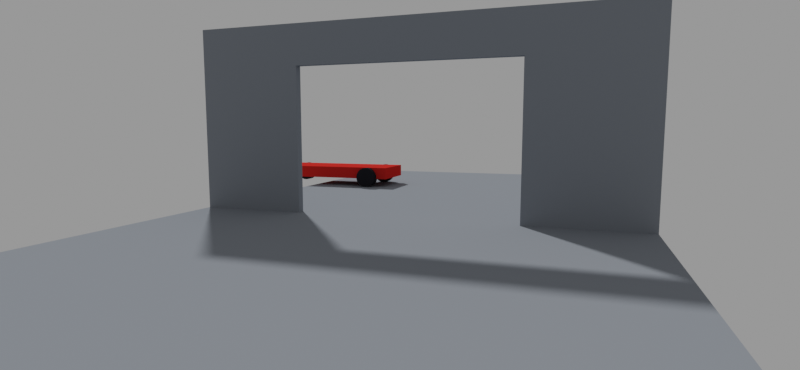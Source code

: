 # Source: garage-entrance.blend  (saved by Blender 4.2.68; exported with 4.5.12 LTS)
import bpy
from mathutils import Matrix  # noqa: F401  (used for matrix-valued properties, if any)

bpy.ops.wm.read_factory_settings(use_empty=True)
scene = bpy.context.scene
scene.name = 'entrance-back'

# ---- materials (node trees are filled in below, after node groups)
mat_proxy_team_red = bpy.data.materials.new('Proxy team red')
mat_proxy_team_red.diffuse_color = (0.6, 0.025, 0.02, 1.0)
mat_rubber = bpy.data.materials.new('Rubber')
mat_rubber.diffuse_color = (0.02, 0.02, 0.025, 1.0)
mat_concrete = bpy.data.materials.new('Concrete')
mat_concrete.diffuse_color = (0.22, 0.24, 0.27, 1.0)

# ---- material node trees

# ---- cameras
cam_entrance_lens_back = bpy.data.cameras.new('Entrance lens-back')
cam_entrance_lens_back.lens = 23.0

# ---- meshes
me_cube_006 = bpy.data.meshes.new('Cube.006')
me_cube_006.from_pydata([(-0.85, -2.4, -0.2), (-0.85, -2.4, 0.2), (-0.85, 2.4, -0.2), (-0.85, 2.4, 0.2), (0.85, -2.4, -0.2), (0.85, -2.4, 0.2), (0.85, 2.4, -0.2), (0.85, 2.4, 0.2)], [], [(0, 1, 3, 2), (2, 3, 7, 6), (6, 7, 5, 4), (4, 5, 1, 0), (2, 6, 4, 0), (7, 3, 1, 5)])
_uv = me_cube_006.uv_layers.new(name='UVMap')
_uv.uv.foreach_set('vector', [0.375, 0.0, 0.625, 0.0, 0.625, 0.25, 0.375, 0.25, 0.375, 0.25, 0.625, 0.25, 0.625, 0.5, 0.375, 0.5, 0.375, 0.5, 0.625, 0.5, 0.625, 0.75, 0.375, 0.75, 0.375, 0.75, 0.625, 0.75, 0.625, 1.0, 0.375, 1.0, 0.125, 0.5, 0.375, 0.5, 0.375, 0.75, 0.125, 0.75, 0.625, 0.5, 0.875, 0.5, 0.875, 0.75, 0.625, 0.75])
me_cube_006.materials.append(mat_proxy_team_red)
me_cube_006.update()
me_cube_007 = bpy.data.meshes.new('Cube.007')
me_cube_007.from_pydata([(-0.25, -0.55, -0.125), (-0.25, -0.55, 0.125), (-0.25, 0.55, -0.125), (-0.25, 0.55, 0.125), (0.25, -0.55, -0.125), (0.25, -0.55, 0.125), (0.25, 0.55, -0.125), (0.25, 0.55, 0.125)], [], [(0, 1, 3, 2), (2, 3, 7, 6), (6, 7, 5, 4), (4, 5, 1, 0), (2, 6, 4, 0), (7, 3, 1, 5)])
_uv = me_cube_007.uv_layers.new(name='UVMap')
_uv.uv.foreach_set('vector', [0.375, 0.0, 0.625, 0.0, 0.625, 0.25, 0.375, 0.25, 0.375, 0.25, 0.625, 0.25, 0.625, 0.5, 0.375, 0.5, 0.375, 0.5, 0.625, 0.5, 0.625, 0.75, 0.375, 0.75, 0.375, 0.75, 0.625, 0.75, 0.625, 1.0, 0.375, 1.0, 0.125, 0.5, 0.375, 0.5, 0.375, 0.75, 0.125, 0.75, 0.625, 0.5, 0.875, 0.5, 0.875, 0.75, 0.625, 0.75])
me_cube_007.materials.append(mat_proxy_team_red)
me_cube_007.update()
me_cylinder_004 = bpy.data.meshes.new('Cylinder.004')
me_cylinder_004.from_pydata([(-0.16, 0.3416, 6.994e-09), (0.16, 0.3416, -6.994e-09), (-0.16, 0.3351, -0.06665), (0.16, 0.3351, -0.06665), (-0.16, 0.3156, -0.1307), (0.16, 0.3156, -0.1307), (-0.16, 0.2841, -0.1898), (0.16, 0.2841, -0.1898), (-0.16, 0.2416, -0.2416), (0.16, 0.2416, -0.2416), (-0.16, 0.1898, -0.2841), (0.16, 0.1898, -0.2841), (-0.16, 0.1307, -0.3156), (0.16, 0.1307, -0.3156), (-0.16, 0.06665, -0.3351), (0.16, 0.06665, -0.3351), (-0.16, 0.0, -0.3416), (0.16, 0.0, -0.3416), (-0.16, -0.06665, -0.3351), (0.16, -0.06665, -0.3351), (-0.16, -0.1307, -0.3156), (0.16, -0.1307, -0.3156), (-0.16, -0.1898, -0.2841), (0.16, -0.1898, -0.2841), (-0.16, -0.2416, -0.2416), (0.16, -0.2416, -0.2416), (-0.16, -0.2841, -0.1898), (0.16, -0.2841, -0.1898), (-0.16, -0.3156, -0.1307), (0.16, -0.3156, -0.1307), (-0.16, -0.3351, -0.06665), (0.16, -0.3351, -0.06665), (-0.16, -0.3416, 6.994e-09), (0.16, -0.3416, -6.994e-09), (-0.16, -0.3351, 0.06665), (0.16, -0.3351, 0.06665), (-0.16, -0.3156, 0.1307), (0.16, -0.3156, 0.1307), (-0.16, -0.2841, 0.1898), (0.16, -0.2841, 0.1898), (-0.16, -0.2416, 0.2416), (0.16, -0.2416, 0.2416), (-0.16, -0.1898, 0.2841), (0.16, -0.1898, 0.2841), (-0.16, -0.1307, 0.3156), (0.16, -0.1307, 0.3156), (-0.16, -0.06665, 0.3351), (0.16, -0.06665, 0.3351), (-0.16, 0.0, 0.3416), (0.16, 0.0, 0.3416), (-0.16, 0.06665, 0.3351), (0.16, 0.06665, 0.3351), (-0.16, 0.1307, 0.3156), (0.16, 0.1307, 0.3156), (-0.16, 0.1898, 0.2841), (0.16, 0.1898, 0.2841), (-0.16, 0.2416, 0.2416), (0.16, 0.2416, 0.2416), (-0.16, 0.2841, 0.1898), (0.16, 0.2841, 0.1898), (-0.16, 0.3156, 0.1307), (0.16, 0.3156, 0.1307), (-0.16, 0.3351, 0.06665), (0.16, 0.3351, 0.06665)], [], [(0, 1, 3, 2), (2, 3, 5, 4), (4, 5, 7, 6), (6, 7, 9, 8), (8, 9, 11, 10), (10, 11, 13, 12), (12, 13, 15, 14), (14, 15, 17, 16), (16, 17, 19, 18), (18, 19, 21, 20), (20, 21, 23, 22), (22, 23, 25, 24), (24, 25, 27, 26), (26, 27, 29, 28), (28, 29, 31, 30), (30, 31, 33, 32), (32, 33, 35, 34), (34, 35, 37, 36), (36, 37, 39, 38), (38, 39, 41, 40), (40, 41, 43, 42), (42, 43, 45, 44), (44, 45, 47, 46), (46, 47, 49, 48), (48, 49, 51, 50), (50, 51, 53, 52), (52, 53, 55, 54), (54, 55, 57, 56), (56, 57, 59, 58), (58, 59, 61, 60), (3, 1, 63, 61, 59, 57, 55, 53, 51, 49, 47, 45, 43, 41, 39, 37, 35, 33, 31, 29, 27, 25, 23, 21, 19, 17, 15, 13, 11, 9, 7, 5), (60, 61, 63, 62), (62, 63, 1, 0), (0, 2, 4, 6, 8, 10, 12, 14, 16, 18, 20, 22, 24, 26, 28, 30, 32, 34, 36, 38, 40, 42, 44, 46, 48, 50, 52, 54, 56, 58, 60, 62)])
_uv = me_cylinder_004.uv_layers.new(name='UVMap')
_uv.uv.foreach_set('vector', [1.0, 0.5, 1.0, 1.0, 0.9688, 1.0, 0.9688, 0.5, 0.9688, 0.5, 0.9688, 1.0, 0.9375, 1.0, 0.9375, 0.5, 0.9375, 0.5, 0.9375, 1.0, 0.9062, 1.0, 0.9062, 0.5, 0.9062, 0.5, 0.9062, 1.0, 0.875, 1.0, 0.875, 0.5, 0.875, 0.5, 0.875, 1.0, 0.8438, 1.0, 0.8438, 0.5, 0.8438, 0.5, 0.8438, 1.0, 0.8125, 1.0, 0.8125, 0.5, 0.8125, 0.5, 0.8125, 1.0, 0.7812, 1.0, 0.7812, 0.5, 0.7812, 0.5, 0.7812, 1.0, 0.75, 1.0, 0.75, 0.5, 0.75, 0.5, 0.75, 1.0, 0.7188, 1.0, 0.7188, 0.5, 0.7188, 0.5, 0.7188, 1.0, 0.6875, 1.0, 0.6875, 0.5, 0.6875, 0.5, 0.6875, 1.0, 0.6562, 1.0, 0.6562, 0.5, 0.6562, 0.5, 0.6562, 1.0, 0.625, 1.0, 0.625, 0.5, 0.625, 0.5, 0.625, 1.0, 0.5938, 1.0, 0.5938, 0.5, 0.5938, 0.5, 0.5938, 1.0, 0.5625, 1.0, 0.5625, 0.5, 0.5625, 0.5, 0.5625, 1.0, 0.5312, 1.0, 0.5312, 0.5, 0.5312, 0.5, 0.5312, 1.0, 0.5, 1.0, 0.5, 0.5, 0.5, 0.5, 0.5, 1.0, 0.4688, 1.0, 0.4688, 0.5, 0.4688, 0.5, 0.4688, 1.0, 0.4375, 1.0, 0.4375, 0.5, 0.4375, 0.5, 0.4375, 1.0, 0.4062, 1.0, 0.4062, 0.5, 0.4062, 0.5, 0.4062, 1.0, 0.375, 1.0, 0.375, 0.5, 0.375, 0.5, 0.375, 1.0, 0.3438, 1.0, 0.3438, 0.5, 0.3438, 0.5, 0.3438, 1.0, 0.3125, 1.0, 0.3125, 0.5, 0.3125, 0.5, 0.3125, 1.0, 0.2812, 1.0, 0.2812, 0.5, 0.2812, 0.5, 0.2812, 1.0, 0.25, 1.0, 0.25, 0.5, 0.25, 0.5, 0.25, 1.0, 0.2188, 1.0, 0.2188, 0.5, 0.2188, 0.5, 0.2188, 1.0, 0.1875, 1.0, 0.1875, 0.5, 0.1875, 0.5, 0.1875, 1.0, 0.1562, 1.0, 0.1562, 0.5, 0.1562, 0.5, 0.1562, 1.0, 0.125, 1.0, 0.125, 0.5, 0.125, 0.5, 0.125, 1.0, 0.09375, 1.0, 0.09375, 0.5, 0.09375, 0.5, 0.09375, 1.0, 0.0625, 1.0, 0.0625, 0.5, 0.2968, 0.4854, 0.25, 0.49, 0.2032, 0.4854, 0.1582, 0.4717, 0.1167, 0.4496, 0.08029, 0.4197, 0.05045, 0.3833, 0.02827, 0.3418, 0.01461, 0.2968, 0.01, 0.25, 0.01461, 0.2032, 0.02827, 0.1582, 0.05045, 0.1167, 0.08029, 0.08029, 0.1167, 0.05045, 0.1582, 0.02827, 0.2032, 0.01461, 0.25, 0.01, 0.2968, 0.01461, 0.3418, 0.02827, 0.3833, 0.05045, 0.4197, 0.08029, 0.4496, 0.1167, 0.4717, 0.1582, 0.4854, 0.2032, 0.49, 0.25, 0.4854, 0.2968, 0.4717, 0.3418, 0.4496, 0.3833, 0.4197, 0.4197, 0.3833, 0.4496, 0.3418, 0.4717, 0.0625, 0.5, 0.0625, 1.0, 0.03125, 1.0, 0.03125, 0.5, 0.03125, 0.5, 0.03125, 1.0, 0.0, 1.0, 0.0, 0.5, 0.75, 0.49, 0.7968, 0.4854, 0.8418, 0.4717, 0.8833, 0.4496, 0.9197, 0.4197, 0.9496, 0.3833, 0.9717, 0.3418, 0.9854, 0.2968, 0.99, 0.25, 0.9854, 0.2032, 0.9717, 0.1582, 0.9496, 0.1167, 0.9197, 0.08029, 0.8833, 0.05045, 0.8418, 0.02827, 0.7968, 0.01461, 0.75, 0.01, 0.7032, 0.01461, 0.6582, 0.02827, 0.6167, 0.05045, 0.5803, 0.08029, 0.5504, 0.1167, 0.5283, 0.1582, 0.5146, 0.2032, 0.51, 0.25, 0.5146, 0.2968, 0.5283, 0.3418, 0.5504, 0.3833, 0.5803, 0.4197, 0.6167, 0.4496, 0.6582, 0.4717, 0.7032, 0.4854])
me_cylinder_004.materials.append(mat_rubber)
me_cylinder_004.update()
me_cylinder_005 = bpy.data.meshes.new('Cylinder.005')
me_cylinder_005.from_pydata([(-0.16, 0.3416, 6.994e-09), (0.16, 0.3416, -6.994e-09), (-0.16, 0.3351, -0.06665), (0.16, 0.3351, -0.06665), (-0.16, 0.3156, -0.1307), (0.16, 0.3156, -0.1307), (-0.16, 0.2841, -0.1898), (0.16, 0.2841, -0.1898), (-0.16, 0.2416, -0.2416), (0.16, 0.2416, -0.2416), (-0.16, 0.1898, -0.2841), (0.16, 0.1898, -0.2841), (-0.16, 0.1307, -0.3156), (0.16, 0.1307, -0.3156), (-0.16, 0.06665, -0.3351), (0.16, 0.06665, -0.3351), (-0.16, 0.0, -0.3416), (0.16, 0.0, -0.3416), (-0.16, -0.06665, -0.3351), (0.16, -0.06665, -0.3351), (-0.16, -0.1307, -0.3156), (0.16, -0.1307, -0.3156), (-0.16, -0.1898, -0.2841), (0.16, -0.1898, -0.2841), (-0.16, -0.2416, -0.2416), (0.16, -0.2416, -0.2416), (-0.16, -0.2841, -0.1898), (0.16, -0.2841, -0.1898), (-0.16, -0.3156, -0.1307), (0.16, -0.3156, -0.1307), (-0.16, -0.3351, -0.06665), (0.16, -0.3351, -0.06665), (-0.16, -0.3416, 6.994e-09), (0.16, -0.3416, -6.994e-09), (-0.16, -0.3351, 0.06665), (0.16, -0.3351, 0.06665), (-0.16, -0.3156, 0.1307), (0.16, -0.3156, 0.1307), (-0.16, -0.2841, 0.1898), (0.16, -0.2841, 0.1898), (-0.16, -0.2416, 0.2416), (0.16, -0.2416, 0.2416), (-0.16, -0.1898, 0.2841), (0.16, -0.1898, 0.2841), (-0.16, -0.1307, 0.3156), (0.16, -0.1307, 0.3156), (-0.16, -0.06665, 0.3351), (0.16, -0.06665, 0.3351), (-0.16, 0.0, 0.3416), (0.16, 0.0, 0.3416), (-0.16, 0.06665, 0.3351), (0.16, 0.06665, 0.3351), (-0.16, 0.1307, 0.3156), (0.16, 0.1307, 0.3156), (-0.16, 0.1898, 0.2841), (0.16, 0.1898, 0.2841), (-0.16, 0.2416, 0.2416), (0.16, 0.2416, 0.2416), (-0.16, 0.2841, 0.1898), (0.16, 0.2841, 0.1898), (-0.16, 0.3156, 0.1307), (0.16, 0.3156, 0.1307), (-0.16, 0.3351, 0.06665), (0.16, 0.3351, 0.06665)], [], [(0, 1, 3, 2), (2, 3, 5, 4), (4, 5, 7, 6), (6, 7, 9, 8), (8, 9, 11, 10), (10, 11, 13, 12), (12, 13, 15, 14), (14, 15, 17, 16), (16, 17, 19, 18), (18, 19, 21, 20), (20, 21, 23, 22), (22, 23, 25, 24), (24, 25, 27, 26), (26, 27, 29, 28), (28, 29, 31, 30), (30, 31, 33, 32), (32, 33, 35, 34), (34, 35, 37, 36), (36, 37, 39, 38), (38, 39, 41, 40), (40, 41, 43, 42), (42, 43, 45, 44), (44, 45, 47, 46), (46, 47, 49, 48), (48, 49, 51, 50), (50, 51, 53, 52), (52, 53, 55, 54), (54, 55, 57, 56), (56, 57, 59, 58), (58, 59, 61, 60), (3, 1, 63, 61, 59, 57, 55, 53, 51, 49, 47, 45, 43, 41, 39, 37, 35, 33, 31, 29, 27, 25, 23, 21, 19, 17, 15, 13, 11, 9, 7, 5), (60, 61, 63, 62), (62, 63, 1, 0), (0, 2, 4, 6, 8, 10, 12, 14, 16, 18, 20, 22, 24, 26, 28, 30, 32, 34, 36, 38, 40, 42, 44, 46, 48, 50, 52, 54, 56, 58, 60, 62)])
_uv = me_cylinder_005.uv_layers.new(name='UVMap')
_uv.uv.foreach_set('vector', [1.0, 0.5, 1.0, 1.0, 0.9688, 1.0, 0.9688, 0.5, 0.9688, 0.5, 0.9688, 1.0, 0.9375, 1.0, 0.9375, 0.5, 0.9375, 0.5, 0.9375, 1.0, 0.9062, 1.0, 0.9062, 0.5, 0.9062, 0.5, 0.9062, 1.0, 0.875, 1.0, 0.875, 0.5, 0.875, 0.5, 0.875, 1.0, 0.8438, 1.0, 0.8438, 0.5, 0.8438, 0.5, 0.8438, 1.0, 0.8125, 1.0, 0.8125, 0.5, 0.8125, 0.5, 0.8125, 1.0, 0.7812, 1.0, 0.7812, 0.5, 0.7812, 0.5, 0.7812, 1.0, 0.75, 1.0, 0.75, 0.5, 0.75, 0.5, 0.75, 1.0, 0.7188, 1.0, 0.7188, 0.5, 0.7188, 0.5, 0.7188, 1.0, 0.6875, 1.0, 0.6875, 0.5, 0.6875, 0.5, 0.6875, 1.0, 0.6562, 1.0, 0.6562, 0.5, 0.6562, 0.5, 0.6562, 1.0, 0.625, 1.0, 0.625, 0.5, 0.625, 0.5, 0.625, 1.0, 0.5938, 1.0, 0.5938, 0.5, 0.5938, 0.5, 0.5938, 1.0, 0.5625, 1.0, 0.5625, 0.5, 0.5625, 0.5, 0.5625, 1.0, 0.5312, 1.0, 0.5312, 0.5, 0.5312, 0.5, 0.5312, 1.0, 0.5, 1.0, 0.5, 0.5, 0.5, 0.5, 0.5, 1.0, 0.4688, 1.0, 0.4688, 0.5, 0.4688, 0.5, 0.4688, 1.0, 0.4375, 1.0, 0.4375, 0.5, 0.4375, 0.5, 0.4375, 1.0, 0.4062, 1.0, 0.4062, 0.5, 0.4062, 0.5, 0.4062, 1.0, 0.375, 1.0, 0.375, 0.5, 0.375, 0.5, 0.375, 1.0, 0.3438, 1.0, 0.3438, 0.5, 0.3438, 0.5, 0.3438, 1.0, 0.3125, 1.0, 0.3125, 0.5, 0.3125, 0.5, 0.3125, 1.0, 0.2812, 1.0, 0.2812, 0.5, 0.2812, 0.5, 0.2812, 1.0, 0.25, 1.0, 0.25, 0.5, 0.25, 0.5, 0.25, 1.0, 0.2188, 1.0, 0.2188, 0.5, 0.2188, 0.5, 0.2188, 1.0, 0.1875, 1.0, 0.1875, 0.5, 0.1875, 0.5, 0.1875, 1.0, 0.1562, 1.0, 0.1562, 0.5, 0.1562, 0.5, 0.1562, 1.0, 0.125, 1.0, 0.125, 0.5, 0.125, 0.5, 0.125, 1.0, 0.09375, 1.0, 0.09375, 0.5, 0.09375, 0.5, 0.09375, 1.0, 0.0625, 1.0, 0.0625, 0.5, 0.2968, 0.4854, 0.25, 0.49, 0.2032, 0.4854, 0.1582, 0.4717, 0.1167, 0.4496, 0.08029, 0.4197, 0.05045, 0.3833, 0.02827, 0.3418, 0.01461, 0.2968, 0.01, 0.25, 0.01461, 0.2032, 0.02827, 0.1582, 0.05045, 0.1167, 0.08029, 0.08029, 0.1167, 0.05045, 0.1582, 0.02827, 0.2032, 0.01461, 0.25, 0.01, 0.2968, 0.01461, 0.3418, 0.02827, 0.3833, 0.05045, 0.4197, 0.08029, 0.4496, 0.1167, 0.4717, 0.1582, 0.4854, 0.2032, 0.49, 0.25, 0.4854, 0.2968, 0.4717, 0.3418, 0.4496, 0.3833, 0.4197, 0.4197, 0.3833, 0.4496, 0.3418, 0.4717, 0.0625, 0.5, 0.0625, 1.0, 0.03125, 1.0, 0.03125, 0.5, 0.03125, 0.5, 0.03125, 1.0, 0.0, 1.0, 0.0, 0.5, 0.75, 0.49, 0.7968, 0.4854, 0.8418, 0.4717, 0.8833, 0.4496, 0.9197, 0.4197, 0.9496, 0.3833, 0.9717, 0.3418, 0.9854, 0.2968, 0.99, 0.25, 0.9854, 0.2032, 0.9717, 0.1582, 0.9496, 0.1167, 0.9197, 0.08029, 0.8833, 0.05045, 0.8418, 0.02827, 0.7968, 0.01461, 0.75, 0.01, 0.7032, 0.01461, 0.6582, 0.02827, 0.6167, 0.05045, 0.5803, 0.08029, 0.5504, 0.1167, 0.5283, 0.1582, 0.5146, 0.2032, 0.51, 0.25, 0.5146, 0.2968, 0.5283, 0.3418, 0.5504, 0.3833, 0.5803, 0.4197, 0.6167, 0.4496, 0.6582, 0.4717, 0.7032, 0.4854])
me_cylinder_005.materials.append(mat_rubber)
me_cylinder_005.update()
me_cylinder_006 = bpy.data.meshes.new('Cylinder.006')
me_cylinder_006.from_pydata([(-0.16, 0.3416, 6.994e-09), (0.16, 0.3416, -6.994e-09), (-0.16, 0.3351, -0.06665), (0.16, 0.3351, -0.06665), (-0.16, 0.3156, -0.1307), (0.16, 0.3156, -0.1307), (-0.16, 0.2841, -0.1898), (0.16, 0.2841, -0.1898), (-0.16, 0.2416, -0.2416), (0.16, 0.2416, -0.2416), (-0.16, 0.1898, -0.2841), (0.16, 0.1898, -0.2841), (-0.16, 0.1307, -0.3156), (0.16, 0.1307, -0.3156), (-0.16, 0.06665, -0.3351), (0.16, 0.06665, -0.3351), (-0.16, 0.0, -0.3416), (0.16, 0.0, -0.3416), (-0.16, -0.06665, -0.3351), (0.16, -0.06665, -0.3351), (-0.16, -0.1307, -0.3156), (0.16, -0.1307, -0.3156), (-0.16, -0.1898, -0.2841), (0.16, -0.1898, -0.2841), (-0.16, -0.2416, -0.2416), (0.16, -0.2416, -0.2416), (-0.16, -0.2841, -0.1898), (0.16, -0.2841, -0.1898), (-0.16, -0.3156, -0.1307), (0.16, -0.3156, -0.1307), (-0.16, -0.3351, -0.06665), (0.16, -0.3351, -0.06665), (-0.16, -0.3416, 6.994e-09), (0.16, -0.3416, -6.994e-09), (-0.16, -0.3351, 0.06665), (0.16, -0.3351, 0.06665), (-0.16, -0.3156, 0.1307), (0.16, -0.3156, 0.1307), (-0.16, -0.2841, 0.1898), (0.16, -0.2841, 0.1898), (-0.16, -0.2416, 0.2416), (0.16, -0.2416, 0.2416), (-0.16, -0.1898, 0.2841), (0.16, -0.1898, 0.2841), (-0.16, -0.1307, 0.3156), (0.16, -0.1307, 0.3156), (-0.16, -0.06665, 0.3351), (0.16, -0.06665, 0.3351), (-0.16, 0.0, 0.3416), (0.16, 0.0, 0.3416), (-0.16, 0.06665, 0.3351), (0.16, 0.06665, 0.3351), (-0.16, 0.1307, 0.3156), (0.16, 0.1307, 0.3156), (-0.16, 0.1898, 0.2841), (0.16, 0.1898, 0.2841), (-0.16, 0.2416, 0.2416), (0.16, 0.2416, 0.2416), (-0.16, 0.2841, 0.1898), (0.16, 0.2841, 0.1898), (-0.16, 0.3156, 0.1307), (0.16, 0.3156, 0.1307), (-0.16, 0.3351, 0.06665), (0.16, 0.3351, 0.06665)], [], [(0, 1, 3, 2), (2, 3, 5, 4), (4, 5, 7, 6), (6, 7, 9, 8), (8, 9, 11, 10), (10, 11, 13, 12), (12, 13, 15, 14), (14, 15, 17, 16), (16, 17, 19, 18), (18, 19, 21, 20), (20, 21, 23, 22), (22, 23, 25, 24), (24, 25, 27, 26), (26, 27, 29, 28), (28, 29, 31, 30), (30, 31, 33, 32), (32, 33, 35, 34), (34, 35, 37, 36), (36, 37, 39, 38), (38, 39, 41, 40), (40, 41, 43, 42), (42, 43, 45, 44), (44, 45, 47, 46), (46, 47, 49, 48), (48, 49, 51, 50), (50, 51, 53, 52), (52, 53, 55, 54), (54, 55, 57, 56), (56, 57, 59, 58), (58, 59, 61, 60), (3, 1, 63, 61, 59, 57, 55, 53, 51, 49, 47, 45, 43, 41, 39, 37, 35, 33, 31, 29, 27, 25, 23, 21, 19, 17, 15, 13, 11, 9, 7, 5), (60, 61, 63, 62), (62, 63, 1, 0), (0, 2, 4, 6, 8, 10, 12, 14, 16, 18, 20, 22, 24, 26, 28, 30, 32, 34, 36, 38, 40, 42, 44, 46, 48, 50, 52, 54, 56, 58, 60, 62)])
_uv = me_cylinder_006.uv_layers.new(name='UVMap')
_uv.uv.foreach_set('vector', [1.0, 0.5, 1.0, 1.0, 0.9688, 1.0, 0.9688, 0.5, 0.9688, 0.5, 0.9688, 1.0, 0.9375, 1.0, 0.9375, 0.5, 0.9375, 0.5, 0.9375, 1.0, 0.9062, 1.0, 0.9062, 0.5, 0.9062, 0.5, 0.9062, 1.0, 0.875, 1.0, 0.875, 0.5, 0.875, 0.5, 0.875, 1.0, 0.8438, 1.0, 0.8438, 0.5, 0.8438, 0.5, 0.8438, 1.0, 0.8125, 1.0, 0.8125, 0.5, 0.8125, 0.5, 0.8125, 1.0, 0.7812, 1.0, 0.7812, 0.5, 0.7812, 0.5, 0.7812, 1.0, 0.75, 1.0, 0.75, 0.5, 0.75, 0.5, 0.75, 1.0, 0.7188, 1.0, 0.7188, 0.5, 0.7188, 0.5, 0.7188, 1.0, 0.6875, 1.0, 0.6875, 0.5, 0.6875, 0.5, 0.6875, 1.0, 0.6562, 1.0, 0.6562, 0.5, 0.6562, 0.5, 0.6562, 1.0, 0.625, 1.0, 0.625, 0.5, 0.625, 0.5, 0.625, 1.0, 0.5938, 1.0, 0.5938, 0.5, 0.5938, 0.5, 0.5938, 1.0, 0.5625, 1.0, 0.5625, 0.5, 0.5625, 0.5, 0.5625, 1.0, 0.5312, 1.0, 0.5312, 0.5, 0.5312, 0.5, 0.5312, 1.0, 0.5, 1.0, 0.5, 0.5, 0.5, 0.5, 0.5, 1.0, 0.4688, 1.0, 0.4688, 0.5, 0.4688, 0.5, 0.4688, 1.0, 0.4375, 1.0, 0.4375, 0.5, 0.4375, 0.5, 0.4375, 1.0, 0.4062, 1.0, 0.4062, 0.5, 0.4062, 0.5, 0.4062, 1.0, 0.375, 1.0, 0.375, 0.5, 0.375, 0.5, 0.375, 1.0, 0.3438, 1.0, 0.3438, 0.5, 0.3438, 0.5, 0.3438, 1.0, 0.3125, 1.0, 0.3125, 0.5, 0.3125, 0.5, 0.3125, 1.0, 0.2812, 1.0, 0.2812, 0.5, 0.2812, 0.5, 0.2812, 1.0, 0.25, 1.0, 0.25, 0.5, 0.25, 0.5, 0.25, 1.0, 0.2188, 1.0, 0.2188, 0.5, 0.2188, 0.5, 0.2188, 1.0, 0.1875, 1.0, 0.1875, 0.5, 0.1875, 0.5, 0.1875, 1.0, 0.1562, 1.0, 0.1562, 0.5, 0.1562, 0.5, 0.1562, 1.0, 0.125, 1.0, 0.125, 0.5, 0.125, 0.5, 0.125, 1.0, 0.09375, 1.0, 0.09375, 0.5, 0.09375, 0.5, 0.09375, 1.0, 0.0625, 1.0, 0.0625, 0.5, 0.2968, 0.4854, 0.25, 0.49, 0.2032, 0.4854, 0.1582, 0.4717, 0.1167, 0.4496, 0.08029, 0.4197, 0.05045, 0.3833, 0.02827, 0.3418, 0.01461, 0.2968, 0.01, 0.25, 0.01461, 0.2032, 0.02827, 0.1582, 0.05045, 0.1167, 0.08029, 0.08029, 0.1167, 0.05045, 0.1582, 0.02827, 0.2032, 0.01461, 0.25, 0.01, 0.2968, 0.01461, 0.3418, 0.02827, 0.3833, 0.05045, 0.4197, 0.08029, 0.4496, 0.1167, 0.4717, 0.1582, 0.4854, 0.2032, 0.49, 0.25, 0.4854, 0.2968, 0.4717, 0.3418, 0.4496, 0.3833, 0.4197, 0.4197, 0.3833, 0.4496, 0.3418, 0.4717, 0.0625, 0.5, 0.0625, 1.0, 0.03125, 1.0, 0.03125, 0.5, 0.03125, 0.5, 0.03125, 1.0, 0.0, 1.0, 0.0, 0.5, 0.75, 0.49, 0.7968, 0.4854, 0.8418, 0.4717, 0.8833, 0.4496, 0.9197, 0.4197, 0.9496, 0.3833, 0.9717, 0.3418, 0.9854, 0.2968, 0.99, 0.25, 0.9854, 0.2032, 0.9717, 0.1582, 0.9496, 0.1167, 0.9197, 0.08029, 0.8833, 0.05045, 0.8418, 0.02827, 0.7968, 0.01461, 0.75, 0.01, 0.7032, 0.01461, 0.6582, 0.02827, 0.6167, 0.05045, 0.5803, 0.08029, 0.5504, 0.1167, 0.5283, 0.1582, 0.5146, 0.2032, 0.51, 0.25, 0.5146, 0.2968, 0.5283, 0.3418, 0.5504, 0.3833, 0.5803, 0.4197, 0.6167, 0.4496, 0.6582, 0.4717, 0.7032, 0.4854])
me_cylinder_006.materials.append(mat_rubber)
me_cylinder_006.update()
me_cylinder_007 = bpy.data.meshes.new('Cylinder.007')
me_cylinder_007.from_pydata([(-0.16, 0.3416, 6.994e-09), (0.16, 0.3416, -6.994e-09), (-0.16, 0.3351, -0.06665), (0.16, 0.3351, -0.06665), (-0.16, 0.3156, -0.1307), (0.16, 0.3156, -0.1307), (-0.16, 0.2841, -0.1898), (0.16, 0.2841, -0.1898), (-0.16, 0.2416, -0.2416), (0.16, 0.2416, -0.2416), (-0.16, 0.1898, -0.2841), (0.16, 0.1898, -0.2841), (-0.16, 0.1307, -0.3156), (0.16, 0.1307, -0.3156), (-0.16, 0.06665, -0.3351), (0.16, 0.06665, -0.3351), (-0.16, 0.0, -0.3416), (0.16, 0.0, -0.3416), (-0.16, -0.06665, -0.3351), (0.16, -0.06665, -0.3351), (-0.16, -0.1307, -0.3156), (0.16, -0.1307, -0.3156), (-0.16, -0.1898, -0.2841), (0.16, -0.1898, -0.2841), (-0.16, -0.2416, -0.2416), (0.16, -0.2416, -0.2416), (-0.16, -0.2841, -0.1898), (0.16, -0.2841, -0.1898), (-0.16, -0.3156, -0.1307), (0.16, -0.3156, -0.1307), (-0.16, -0.3351, -0.06665), (0.16, -0.3351, -0.06665), (-0.16, -0.3416, 6.994e-09), (0.16, -0.3416, -6.994e-09), (-0.16, -0.3351, 0.06665), (0.16, -0.3351, 0.06665), (-0.16, -0.3156, 0.1307), (0.16, -0.3156, 0.1307), (-0.16, -0.2841, 0.1898), (0.16, -0.2841, 0.1898), (-0.16, -0.2416, 0.2416), (0.16, -0.2416, 0.2416), (-0.16, -0.1898, 0.2841), (0.16, -0.1898, 0.2841), (-0.16, -0.1307, 0.3156), (0.16, -0.1307, 0.3156), (-0.16, -0.06665, 0.3351), (0.16, -0.06665, 0.3351), (-0.16, 0.0, 0.3416), (0.16, 0.0, 0.3416), (-0.16, 0.06665, 0.3351), (0.16, 0.06665, 0.3351), (-0.16, 0.1307, 0.3156), (0.16, 0.1307, 0.3156), (-0.16, 0.1898, 0.2841), (0.16, 0.1898, 0.2841), (-0.16, 0.2416, 0.2416), (0.16, 0.2416, 0.2416), (-0.16, 0.2841, 0.1898), (0.16, 0.2841, 0.1898), (-0.16, 0.3156, 0.1307), (0.16, 0.3156, 0.1307), (-0.16, 0.3351, 0.06665), (0.16, 0.3351, 0.06665)], [], [(0, 1, 3, 2), (2, 3, 5, 4), (4, 5, 7, 6), (6, 7, 9, 8), (8, 9, 11, 10), (10, 11, 13, 12), (12, 13, 15, 14), (14, 15, 17, 16), (16, 17, 19, 18), (18, 19, 21, 20), (20, 21, 23, 22), (22, 23, 25, 24), (24, 25, 27, 26), (26, 27, 29, 28), (28, 29, 31, 30), (30, 31, 33, 32), (32, 33, 35, 34), (34, 35, 37, 36), (36, 37, 39, 38), (38, 39, 41, 40), (40, 41, 43, 42), (42, 43, 45, 44), (44, 45, 47, 46), (46, 47, 49, 48), (48, 49, 51, 50), (50, 51, 53, 52), (52, 53, 55, 54), (54, 55, 57, 56), (56, 57, 59, 58), (58, 59, 61, 60), (3, 1, 63, 61, 59, 57, 55, 53, 51, 49, 47, 45, 43, 41, 39, 37, 35, 33, 31, 29, 27, 25, 23, 21, 19, 17, 15, 13, 11, 9, 7, 5), (60, 61, 63, 62), (62, 63, 1, 0), (0, 2, 4, 6, 8, 10, 12, 14, 16, 18, 20, 22, 24, 26, 28, 30, 32, 34, 36, 38, 40, 42, 44, 46, 48, 50, 52, 54, 56, 58, 60, 62)])
_uv = me_cylinder_007.uv_layers.new(name='UVMap')
_uv.uv.foreach_set('vector', [1.0, 0.5, 1.0, 1.0, 0.9688, 1.0, 0.9688, 0.5, 0.9688, 0.5, 0.9688, 1.0, 0.9375, 1.0, 0.9375, 0.5, 0.9375, 0.5, 0.9375, 1.0, 0.9062, 1.0, 0.9062, 0.5, 0.9062, 0.5, 0.9062, 1.0, 0.875, 1.0, 0.875, 0.5, 0.875, 0.5, 0.875, 1.0, 0.8438, 1.0, 0.8438, 0.5, 0.8438, 0.5, 0.8438, 1.0, 0.8125, 1.0, 0.8125, 0.5, 0.8125, 0.5, 0.8125, 1.0, 0.7812, 1.0, 0.7812, 0.5, 0.7812, 0.5, 0.7812, 1.0, 0.75, 1.0, 0.75, 0.5, 0.75, 0.5, 0.75, 1.0, 0.7188, 1.0, 0.7188, 0.5, 0.7188, 0.5, 0.7188, 1.0, 0.6875, 1.0, 0.6875, 0.5, 0.6875, 0.5, 0.6875, 1.0, 0.6562, 1.0, 0.6562, 0.5, 0.6562, 0.5, 0.6562, 1.0, 0.625, 1.0, 0.625, 0.5, 0.625, 0.5, 0.625, 1.0, 0.5938, 1.0, 0.5938, 0.5, 0.5938, 0.5, 0.5938, 1.0, 0.5625, 1.0, 0.5625, 0.5, 0.5625, 0.5, 0.5625, 1.0, 0.5312, 1.0, 0.5312, 0.5, 0.5312, 0.5, 0.5312, 1.0, 0.5, 1.0, 0.5, 0.5, 0.5, 0.5, 0.5, 1.0, 0.4688, 1.0, 0.4688, 0.5, 0.4688, 0.5, 0.4688, 1.0, 0.4375, 1.0, 0.4375, 0.5, 0.4375, 0.5, 0.4375, 1.0, 0.4062, 1.0, 0.4062, 0.5, 0.4062, 0.5, 0.4062, 1.0, 0.375, 1.0, 0.375, 0.5, 0.375, 0.5, 0.375, 1.0, 0.3438, 1.0, 0.3438, 0.5, 0.3438, 0.5, 0.3438, 1.0, 0.3125, 1.0, 0.3125, 0.5, 0.3125, 0.5, 0.3125, 1.0, 0.2812, 1.0, 0.2812, 0.5, 0.2812, 0.5, 0.2812, 1.0, 0.25, 1.0, 0.25, 0.5, 0.25, 0.5, 0.25, 1.0, 0.2188, 1.0, 0.2188, 0.5, 0.2188, 0.5, 0.2188, 1.0, 0.1875, 1.0, 0.1875, 0.5, 0.1875, 0.5, 0.1875, 1.0, 0.1562, 1.0, 0.1562, 0.5, 0.1562, 0.5, 0.1562, 1.0, 0.125, 1.0, 0.125, 0.5, 0.125, 0.5, 0.125, 1.0, 0.09375, 1.0, 0.09375, 0.5, 0.09375, 0.5, 0.09375, 1.0, 0.0625, 1.0, 0.0625, 0.5, 0.2968, 0.4854, 0.25, 0.49, 0.2032, 0.4854, 0.1582, 0.4717, 0.1167, 0.4496, 0.08029, 0.4197, 0.05045, 0.3833, 0.02827, 0.3418, 0.01461, 0.2968, 0.01, 0.25, 0.01461, 0.2032, 0.02827, 0.1582, 0.05045, 0.1167, 0.08029, 0.08029, 0.1167, 0.05045, 0.1582, 0.02827, 0.2032, 0.01461, 0.25, 0.01, 0.2968, 0.01461, 0.3418, 0.02827, 0.3833, 0.05045, 0.4197, 0.08029, 0.4496, 0.1167, 0.4717, 0.1582, 0.4854, 0.2032, 0.49, 0.25, 0.4854, 0.2968, 0.4717, 0.3418, 0.4496, 0.3833, 0.4197, 0.4197, 0.3833, 0.4496, 0.3418, 0.4717, 0.0625, 0.5, 0.0625, 1.0, 0.03125, 1.0, 0.03125, 0.5, 0.03125, 0.5, 0.03125, 1.0, 0.0, 1.0, 0.0, 0.5, 0.75, 0.49, 0.7968, 0.4854, 0.8418, 0.4717, 0.8833, 0.4496, 0.9197, 0.4197, 0.9496, 0.3833, 0.9717, 0.3418, 0.9854, 0.2968, 0.99, 0.25, 0.9854, 0.2032, 0.9717, 0.1582, 0.9496, 0.1167, 0.9197, 0.08029, 0.8833, 0.05045, 0.8418, 0.02827, 0.7968, 0.01461, 0.75, 0.01, 0.7032, 0.01461, 0.6582, 0.02827, 0.6167, 0.05045, 0.5803, 0.08029, 0.5504, 0.1167, 0.5283, 0.1582, 0.5146, 0.2032, 0.51, 0.25, 0.5146, 0.2968, 0.5283, 0.3418, 0.5504, 0.3833, 0.5803, 0.4197, 0.6167, 0.4496, 0.6582, 0.4717, 0.7032, 0.4854])
me_cylinder_007.materials.append(mat_rubber)
me_cylinder_007.update()
me_cube_008 = bpy.data.meshes.new('Cube.008')
me_cube_008.from_pydata([(-5.4, -12.5, -0.05), (-5.4, -12.5, 0.05), (-5.4, 12.5, -0.05), (-5.4, 12.5, 0.05), (5.4, -12.5, -0.05), (5.4, -12.5, 0.05), (5.4, 12.5, -0.05), (5.4, 12.5, 0.05)], [], [(0, 1, 3, 2), (2, 3, 7, 6), (6, 7, 5, 4), (4, 5, 1, 0), (2, 6, 4, 0), (7, 3, 1, 5)])
_uv = me_cube_008.uv_layers.new(name='UVMap')
_uv.uv.foreach_set('vector', [0.375, 0.0, 0.625, 0.0, 0.625, 0.25, 0.375, 0.25, 0.375, 0.25, 0.625, 0.25, 0.625, 0.5, 0.375, 0.5, 0.375, 0.5, 0.625, 0.5, 0.625, 0.75, 0.375, 0.75, 0.375, 0.75, 0.625, 0.75, 0.625, 1.0, 0.375, 1.0, 0.125, 0.5, 0.375, 0.5, 0.375, 0.75, 0.125, 0.75, 0.625, 0.5, 0.875, 0.5, 0.875, 0.75, 0.625, 0.75])
me_cube_008.materials.append(mat_concrete)
me_cube_008.update()
me_cube_009 = bpy.data.meshes.new('Cube.009')
me_cube_009.from_pydata([(-1.35, -0.1, -1.8), (-1.35, -0.1, 1.8), (-1.35, 0.1, -1.8), (-1.35, 0.1, 1.8), (1.35, -0.1, -1.8), (1.35, -0.1, 1.8), (1.35, 0.1, -1.8), (1.35, 0.1, 1.8)], [], [(0, 1, 3, 2), (2, 3, 7, 6), (6, 7, 5, 4), (4, 5, 1, 0), (2, 6, 4, 0), (7, 3, 1, 5)])
_uv = me_cube_009.uv_layers.new(name='UVMap')
_uv.uv.foreach_set('vector', [0.375, 0.0, 0.625, 0.0, 0.625, 0.25, 0.375, 0.25, 0.375, 0.25, 0.625, 0.25, 0.625, 0.5, 0.375, 0.5, 0.375, 0.5, 0.625, 0.5, 0.625, 0.75, 0.375, 0.75, 0.375, 0.75, 0.625, 0.75, 0.625, 1.0, 0.375, 1.0, 0.125, 0.5, 0.375, 0.5, 0.375, 0.75, 0.125, 0.75, 0.625, 0.5, 0.875, 0.5, 0.875, 0.75, 0.625, 0.75])
me_cube_009.materials.append(mat_concrete)
me_cube_009.update()
me_cube_010 = bpy.data.meshes.new('Cube.010')
me_cube_010.from_pydata([(-1.35, -0.1, -1.8), (-1.35, -0.1, 1.8), (-1.35, 0.1, -1.8), (-1.35, 0.1, 1.8), (1.35, -0.1, -1.8), (1.35, -0.1, 1.8), (1.35, 0.1, -1.8), (1.35, 0.1, 1.8)], [], [(0, 1, 3, 2), (2, 3, 7, 6), (6, 7, 5, 4), (4, 5, 1, 0), (2, 6, 4, 0), (7, 3, 1, 5)])
_uv = me_cube_010.uv_layers.new(name='UVMap')
_uv.uv.foreach_set('vector', [0.375, 0.0, 0.625, 0.0, 0.625, 0.25, 0.375, 0.25, 0.375, 0.25, 0.625, 0.25, 0.625, 0.5, 0.375, 0.5, 0.375, 0.5, 0.625, 0.5, 0.625, 0.75, 0.375, 0.75, 0.375, 0.75, 0.625, 0.75, 0.625, 1.0, 0.375, 1.0, 0.125, 0.5, 0.375, 0.5, 0.375, 0.75, 0.125, 0.75, 0.625, 0.5, 0.875, 0.5, 0.875, 0.75, 0.625, 0.75])
me_cube_010.materials.append(mat_concrete)
me_cube_010.update()
me_cube_011 = bpy.data.meshes.new('Cube.011')
me_cube_011.from_pydata([(-5.4, -0.1, -0.5), (-5.4, -0.1, 0.5), (-5.4, 0.1, -0.5), (-5.4, 0.1, 0.5), (5.4, -0.1, -0.5), (5.4, -0.1, 0.5), (5.4, 0.1, -0.5), (5.4, 0.1, 0.5)], [], [(0, 1, 3, 2), (2, 3, 7, 6), (6, 7, 5, 4), (4, 5, 1, 0), (2, 6, 4, 0), (7, 3, 1, 5)])
_uv = me_cube_011.uv_layers.new(name='UVMap')
_uv.uv.foreach_set('vector', [0.375, 0.0, 0.625, 0.0, 0.625, 0.25, 0.375, 0.25, 0.375, 0.25, 0.625, 0.25, 0.625, 0.5, 0.375, 0.5, 0.375, 0.5, 0.625, 0.5, 0.625, 0.75, 0.375, 0.75, 0.375, 0.75, 0.625, 0.75, 0.625, 1.0, 0.375, 1.0, 0.125, 0.5, 0.375, 0.5, 0.375, 0.75, 0.125, 0.75, 0.625, 0.5, 0.875, 0.5, 0.875, 0.75, 0.625, 0.75])
me_cube_011.materials.append(mat_concrete)
me_cube_011.update()

# ---- objects
ob_carroot_back = bpy.data.objects.new('CarRoot-back', None)
ob_bodypivot_back = bpy.data.objects.new('BodyPivot-back', None)
ob_body_back = bpy.data.objects.new('Body-back', me_cube_006)
ob_nose_back = bpy.data.objects.new('Nose-back', me_cube_007)
ob_wheel_back = bpy.data.objects.new('Wheel-back', me_cylinder_004)
ob_wheel_back_001 = bpy.data.objects.new('Wheel-back.001', me_cylinder_005)
ob_wheel_back_002 = bpy.data.objects.new('Wheel-back.002', me_cylinder_006)
ob_wheel_back_003 = bpy.data.objects.new('Wheel-back.003', me_cylinder_007)
ob_floor_back = bpy.data.objects.new('Floor-back', me_cube_008)
ob_door_jamb_back = bpy.data.objects.new('Door jamb-back', me_cube_009)
ob_door_jamb_back_001 = bpy.data.objects.new('Door jamb-back.001', me_cube_010)
ob_header_back = bpy.data.objects.new('Header-back', me_cube_011)
ob_entrance_camera_back = bpy.data.objects.new('Entrance camera-back', cam_entrance_lens_back)
ob_camera_target_back = bpy.data.objects.new('Camera target-back', None)

# ---- transforms, parenting, visibility, modifiers, constraints
ob_carroot_back.location = (5.0, -13.0, 0.0)
ob_carroot_back.rotation_euler = (0.0, 0.0, 1.571)
ob_bodypivot_back.parent = ob_carroot_back
ob_bodypivot_back.location = (0.0, -0.05, 0.34)
ob_body_back.parent = ob_bodypivot_back
ob_body_back.location = (0.0, 0.05, 0.14)
ob_nose_back.parent = ob_bodypivot_back
ob_nose_back.location = (0.0, -2.35, 0.01)
ob_wheel_back.parent = ob_carroot_back
ob_wheel_back.location = (-0.9, -1.7, 0.34)
ob_wheel_back.rotation_euler = (64.71, 0.0, 0.0)
ob_wheel_back_001.parent = ob_carroot_back
ob_wheel_back_001.location = (-0.9, 1.7, 0.34)
ob_wheel_back_001.rotation_euler = (64.71, 0.0, 0.0)
ob_wheel_back_002.parent = ob_carroot_back
ob_wheel_back_002.location = (0.9, -1.7, 0.34)
ob_wheel_back_002.rotation_euler = (64.71, 0.0, 0.0)
ob_wheel_back_003.parent = ob_carroot_back
ob_wheel_back_003.location = (0.9, 1.7, 0.34)
ob_wheel_back_003.rotation_euler = (64.71, 0.0, 0.0)
ob_floor_back.location = (0.0, -6.4, -0.05)
ob_door_jamb_back.location = (-4.05, -6.4, 1.8)
ob_door_jamb_back_001.location = (4.05, -6.4, 1.8)
ob_header_back.location = (0.0, -6.4, 4.1)
ob_entrance_camera_back.location = (-3.8, 4.8, 2.1)
_c = ob_entrance_camera_back.constraints.new('TRACK_TO'); _c.name = 'Track To'
_c.target = ob_camera_target_back
ob_camera_target_back.location = (0.0, -6.2, 0.8)

# ---- collection membership
scene.collection.objects.link(ob_carroot_back)
scene.collection.objects.link(ob_bodypivot_back)
scene.collection.objects.link(ob_body_back)
scene.collection.objects.link(ob_nose_back)
scene.collection.objects.link(ob_wheel_back)
scene.collection.objects.link(ob_wheel_back_001)
scene.collection.objects.link(ob_wheel_back_002)
scene.collection.objects.link(ob_wheel_back_003)
scene.collection.objects.link(ob_floor_back)
scene.collection.objects.link(ob_door_jamb_back)
scene.collection.objects.link(ob_door_jamb_back_001)
scene.collection.objects.link(ob_header_back)
scene.collection.objects.link(ob_entrance_camera_back)
scene.collection.objects.link(ob_camera_target_back)

# ---- scene / render settings (as saved in the file)
scene.camera = ob_entrance_camera_back
scene.frame_start = 1; scene.frame_end = 97; scene.frame_set(1)
scene.render.engine = 'BLENDER_WORKBENCH'
scene.render.image_settings.exr_codec = 'NONE'
scene.render.resolution_x = 844
scene.render.resolution_y = 390
scene.render.simplify_subdivision_render = 0
scene.render.simplify_child_particles_render = 0.0
scene.eevee.use_volume_custom_range = False
scene.eevee.use_shadows = False
scene.view_settings.view_transform = 'Filmic'
bpy.context.view_layer.update()

# ---- added for rendering (the .blend has no usable light): sun + grey world if the file has none
light_auto_sun = bpy.data.lights.new('AutoSun', 'SUN')
light_auto_sun.energy = 3.0
light_auto_sun.angle = 0.0523599
ob_auto_sun = bpy.data.objects.new('AutoSun', light_auto_sun)
scene.collection.objects.link(ob_auto_sun)
ob_auto_sun.rotation_euler = (0.872665, 0.174533, 0.523599)
if scene.world is None:
    world_auto = bpy.data.worlds.new('AutoWorld')
    world_auto.color = (0.3, 0.3, 0.3)
    scene.world = world_auto
bpy.context.view_layer.update()
